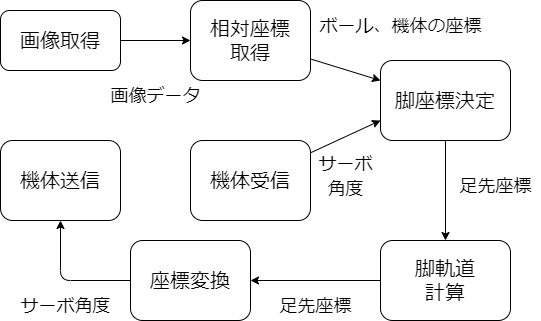

The diagram above was exported from draw.io. Its source (the exported page's mxGraphModel, read from the mxfile embedded in the PNG):
<mxGraphModel dx="734" dy="422" grid="1" gridSize="10" guides="1" tooltips="1" connect="1" arrows="1" fold="1" page="1" pageScale="1" pageWidth="827" pageHeight="1169" math="0" shadow="0">
  <root>
    <mxCell id="0" />
    <mxCell id="1" parent="0" />
    <mxCell id="13" style="edgeStyle=none;html=1;entryX=0;entryY=0.5;entryDx=0;entryDy=0;fontSize=20;" parent="1" source="5" target="6" edge="1">
      <mxGeometry relative="1" as="geometry" />
    </mxCell>
    <mxCell id="5" value="&lt;font style=&quot;font-size: 20px&quot;&gt;画像取得&lt;/font&gt;" style="rounded=1;whiteSpace=wrap;html=1;" parent="1" vertex="1">
      <mxGeometry x="90" y="520" width="120" height="60" as="geometry" />
    </mxCell>
    <mxCell id="16" style="edgeStyle=none;html=1;fontSize=20;" parent="1" source="6" target="8" edge="1">
      <mxGeometry relative="1" as="geometry" />
    </mxCell>
    <mxCell id="6" value="&lt;font style=&quot;font-size: 20px&quot;&gt;相対座標&lt;br&gt;取得&lt;/font&gt;" style="rounded=1;whiteSpace=wrap;html=1;" parent="1" vertex="1">
      <mxGeometry x="280" y="510" width="120" height="80" as="geometry" />
    </mxCell>
    <mxCell id="18" style="edgeStyle=none;html=1;entryX=0.5;entryY=0;entryDx=0;entryDy=0;fontSize=20;" parent="1" source="8" target="9" edge="1">
      <mxGeometry relative="1" as="geometry" />
    </mxCell>
    <mxCell id="8" value="&lt;font style=&quot;font-size: 20px&quot;&gt;脚座標決定&lt;br&gt;&lt;/font&gt;" style="rounded=1;whiteSpace=wrap;html=1;" parent="1" vertex="1">
      <mxGeometry x="470" y="570" width="130" height="80" as="geometry" />
    </mxCell>
    <mxCell id="28" style="edgeStyle=none;html=1;" edge="1" parent="1" source="9" target="26">
      <mxGeometry relative="1" as="geometry" />
    </mxCell>
    <mxCell id="9" value="&lt;font style=&quot;font-size: 20px&quot;&gt;脚軌道&lt;br&gt;計算&lt;br&gt;&lt;/font&gt;" style="rounded=1;whiteSpace=wrap;html=1;" parent="1" vertex="1">
      <mxGeometry x="470" y="750" width="130" height="80" as="geometry" />
    </mxCell>
    <mxCell id="10" value="&lt;font style=&quot;font-size: 20px&quot;&gt;機体送信&lt;br&gt;&lt;/font&gt;" style="rounded=1;whiteSpace=wrap;html=1;" parent="1" vertex="1">
      <mxGeometry x="90" y="650" width="120" height="80" as="geometry" />
    </mxCell>
    <mxCell id="17" style="edgeStyle=none;html=1;entryX=0;entryY=0.75;entryDx=0;entryDy=0;fontSize=20;" parent="1" source="11" target="8" edge="1">
      <mxGeometry relative="1" as="geometry" />
    </mxCell>
    <mxCell id="11" value="&lt;font style=&quot;font-size: 20px&quot;&gt;機体受信&lt;br&gt;&lt;/font&gt;" style="rounded=1;whiteSpace=wrap;html=1;" parent="1" vertex="1">
      <mxGeometry x="280" y="650" width="120" height="80" as="geometry" />
    </mxCell>
    <mxCell id="20" value="&lt;font style=&quot;font-size: 18px&quot;&gt;画像データ&lt;/font&gt;" style="text;html=1;align=center;verticalAlign=middle;resizable=0;points=[];autosize=1;strokeColor=none;fillColor=none;fontSize=20;" parent="1" vertex="1">
      <mxGeometry x="190" y="590" width="110" height="30" as="geometry" />
    </mxCell>
    <mxCell id="22" value="&lt;span style=&quot;font-size: 18px&quot;&gt;ボール、機体の座標&lt;/span&gt;" style="text;html=1;align=center;verticalAlign=middle;resizable=0;points=[];autosize=1;strokeColor=none;fillColor=none;fontSize=20;" parent="1" vertex="1">
      <mxGeometry x="400" y="520" width="180" height="30" as="geometry" />
    </mxCell>
    <mxCell id="23" value="&lt;span style=&quot;font-size: 18px&quot;&gt;サーボ&lt;br&gt;角度&lt;/span&gt;" style="text;html=1;align=center;verticalAlign=middle;resizable=0;points=[];autosize=1;strokeColor=none;fillColor=none;fontSize=20;" parent="1" vertex="1">
      <mxGeometry x="400" y="660" width="70" height="50" as="geometry" />
    </mxCell>
    <mxCell id="24" value="&lt;span style=&quot;font-size: 18px&quot;&gt;足先座標&lt;/span&gt;" style="text;html=1;align=center;verticalAlign=middle;resizable=0;points=[];autosize=1;strokeColor=none;fillColor=none;fontSize=20;" parent="1" vertex="1">
      <mxGeometry x="540" y="680" width="90" height="30" as="geometry" />
    </mxCell>
    <mxCell id="25" value="&lt;span style=&quot;font-size: 18px&quot;&gt;サーボ角度&lt;/span&gt;" style="text;html=1;align=center;verticalAlign=middle;resizable=0;points=[];autosize=1;strokeColor=none;fillColor=none;fontSize=20;" parent="1" vertex="1">
      <mxGeometry x="100" y="800" width="110" height="30" as="geometry" />
    </mxCell>
    <mxCell id="27" style="edgeStyle=none;html=1;entryX=0.5;entryY=1;entryDx=0;entryDy=0;" edge="1" parent="1" source="26" target="10">
      <mxGeometry relative="1" as="geometry">
        <Array as="points">
          <mxPoint x="150" y="790" />
        </Array>
      </mxGeometry>
    </mxCell>
    <mxCell id="26" value="&lt;font style=&quot;font-size: 20px&quot;&gt;座標変換&lt;br&gt;&lt;/font&gt;" style="rounded=1;whiteSpace=wrap;html=1;" vertex="1" parent="1">
      <mxGeometry x="220" y="750" width="120" height="80" as="geometry" />
    </mxCell>
    <mxCell id="29" value="&lt;span style=&quot;font-size: 18px&quot;&gt;足先座標&lt;/span&gt;" style="text;html=1;align=center;verticalAlign=middle;resizable=0;points=[];autosize=1;strokeColor=none;fillColor=none;fontSize=20;" vertex="1" parent="1">
      <mxGeometry x="360" y="800" width="90" height="30" as="geometry" />
    </mxCell>
  </root>
</mxGraphModel>